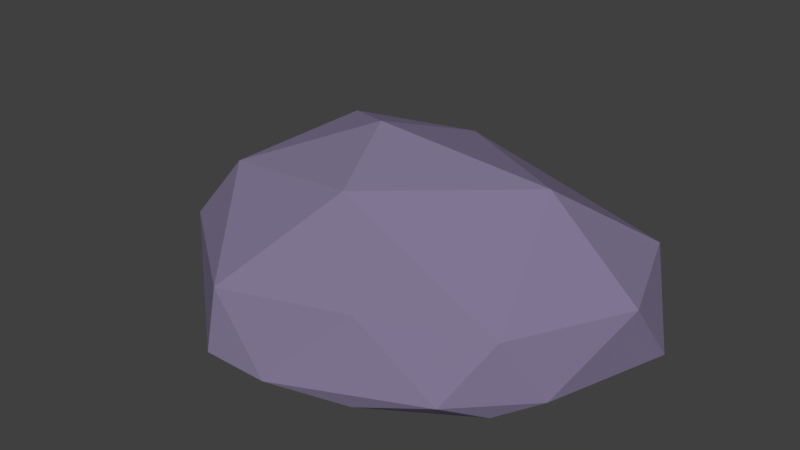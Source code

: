 # Source: rock3.blend  (saved by Blender 2.77.0; exported with 4.5.12 LTS)
import bpy
from mathutils import Matrix  # noqa: F401  (used for matrix-valued properties, if any)

bpy.ops.wm.read_factory_settings(use_empty=True)
scene = bpy.context.scene
scene.name = 'Scene'

# ---- collections
col_collection_1 = bpy.data.collections.new('Collection 1'); scene.collection.children.link(col_collection_1)

# ---- materials (node trees are filled in below, after node groups)
mat_stein3 = bpy.data.materials.new('Stein3')
mat_stein3.alpha_threshold = 0.0
mat_stein3.use_transparent_shadow = False
mat_stein3.diffuse_color = (0.2159, 0.1812, 0.2918, 1.0)
mat_stein3.roughness = 0.5

# ---- material node trees

# ---- world
world_world = bpy.data.worlds.new('World'); scene.world = world_world
world_world.color = (0.05088, 0.05088, 0.05088)
world_world.use_sun_shadow = False
world_world.sun_shadow_jitter_overblur = 0.0
world_world.cycles.sampling_method = 'MANUAL'

# ---- meshes
me_icosphere = bpy.data.meshes.new('Icosphere')
me_icosphere.from_pydata([(-0.003009, 0.006685, -0.5716), (1.014, -0.4048, -0.5885), (-0.4307, -0.8988, -0.5885), (-1.239, 0.0419, -0.5885), (-0.3118, 0.8806, -0.5885), (1.108, 0.6381, -0.5885), (0.2677, -0.7312, -0.03871), (-1.274, -0.5111, 0.04321), (-0.8524, 0.7851, -0.1111), (0.3214, 1.248, 0.1392), (1.513, 0.3086, -0.006167), (-0.1716, 0.04092, 0.7968), (-0.2461, -0.4933, -0.5649), (0.5998, -0.2687, -0.5788), (0.3369, -0.8328, -0.5885), (1.224, 0.09851, -0.5885), (0.6098, 0.3317, -0.5885), (-0.7577, 0.005357, -0.5798), (-0.9839, -0.497, -0.5885), (-0.2225, 0.5043, -0.5885), (-0.9309, 0.5178, -0.5885), (0.4125, 0.823, -0.5885), (1.258, -0.1886, -0.4883), (1.565, 0.6155, -0.4425), (-0.1555, -1.066, -0.5023), (0.8388, -0.6785, -0.4541), (-1.696, -0.1159, -0.4356), (-0.5495, -1.133, -0.4297), (-0.5448, 1.125, -0.5085), (-1.373, 0.4665, -0.549), (1.068, 1.093, -0.4443), (0.1252, 1.315, -0.4835), (1.041, -0.3789, -0.07977), (-0.5028, -1.081, 0.01452), (-1.517, 0.08618, -0.06549), (-0.2622, 1.227, -0.1743), (1.295, 0.9452, 0.09449), (0.02058, -0.5203, 0.5891), (0.9338, 0.2258, 0.6057), (-0.9636, -0.4111, 0.4652), (-0.5871, 0.2848, 0.6866), (0.02057, 0.7436, 0.5602)], [], [(0, 13, 12), (1, 13, 15), (0, 12, 17), (0, 17, 19), (0, 19, 16), (1, 15, 22), (2, 14, 24), (3, 18, 26), (4, 20, 28), (5, 21, 30), (1, 22, 25), (2, 24, 27), (3, 26, 29), (4, 28, 31), (5, 30, 23), (6, 32, 37), (7, 33, 39), (8, 34, 40), (9, 35, 41), (10, 36, 38), (38, 41, 11), (38, 36, 41), (36, 9, 41), (41, 40, 11), (41, 35, 40), (35, 8, 40), (40, 39, 11), (40, 34, 39), (34, 7, 39), (39, 37, 11), (39, 33, 37), (33, 6, 37), (37, 38, 11), (37, 32, 38), (32, 10, 38), (23, 36, 10), (23, 30, 36), (30, 9, 36), (31, 35, 9), (31, 28, 35), (28, 8, 35), (29, 34, 8), (29, 26, 34), (26, 7, 34), (27, 33, 7), (27, 24, 33), (24, 6, 33), (25, 32, 6), (25, 22, 32), (22, 10, 32), (30, 31, 9), (30, 21, 31), (21, 4, 31), (28, 29, 8), (28, 20, 29), (20, 3, 29), (26, 27, 7), (26, 18, 27), (18, 2, 27), (24, 25, 6), (24, 14, 25), (14, 1, 25), (22, 23, 10), (22, 15, 23), (15, 5, 23), (16, 21, 5), (16, 19, 21), (19, 4, 21), (19, 20, 4), (19, 17, 20), (17, 3, 20), (17, 18, 3), (17, 12, 18), (12, 2, 18), (15, 16, 5), (15, 13, 16), (13, 0, 16), (12, 14, 2), (12, 13, 14), (13, 1, 14)])
me_icosphere.materials.append(mat_stein3)
me_icosphere.use_remesh_preserve_volume = False
me_icosphere.use_remesh_preserve_attributes = False
me_icosphere.use_mirror_vertex_groups = False
me_icosphere.update()

# ---- objects
ob_icosphere = bpy.data.objects.new('Icosphere', me_icosphere)

# ---- transforms, parenting, visibility, modifiers, constraints
ob_icosphere.location = (0.0, 0.0, 0.0)
ob_icosphere.scale = (1.103, 1.103, 1.103)
ob_icosphere.lineart.crease_threshold = 0.0

# ---- collection membership
col_collection_1.objects.link(ob_icosphere)

# ---- scene / render settings (as saved in the file)
scene.frame_start = 1; scene.frame_end = 250; scene.frame_set(1)
scene.render.engine = 'BLENDER_EEVEE_NEXT'
scene.render.resolution_percentage = 50
scene.render.dither_intensity = 0.0
scene.cycles.use_denoising = False
scene.cycles.samples = 128
scene.cycles.sampling_pattern = 'TABULATED_SOBOL'
scene.cycles.light_sampling_threshold = 0.0
scene.cycles.use_adaptive_sampling = False
scene.cycles.use_light_tree = False
scene.cycles.blur_glossy = 0.0
scene.cycles.sample_clamp_indirect = 0.0
scene.view_settings.view_transform = 'Standard'
bpy.context.view_layer.update()

# ---- added for rendering (the .blend has no active camera and no usable light): camera, sun
cam_auto = bpy.data.cameras.new('AutoCamera')
cam_auto.lens = 50.0
cam_auto.sensor_width = 36.0
cam_auto.clip_end = 1000.0
ob_auto_camera = bpy.data.objects.new('AutoCamera', cam_auto)
scene.collection.objects.link(ob_auto_camera)
ob_auto_camera.location = (4.32369, -5.1754, 3.63191)
ob_auto_camera.rotation_euler = (1.09748, -7.21219e-08, 0.694738)
scene.camera = ob_auto_camera
light_auto_sun = bpy.data.lights.new('AutoSun', 'SUN')
light_auto_sun.energy = 3.0
light_auto_sun.angle = 0.0523599
ob_auto_sun = bpy.data.objects.new('AutoSun', light_auto_sun)
scene.collection.objects.link(ob_auto_sun)
ob_auto_sun.rotation_euler = (0.872665, 0.174533, 0.523599)
bpy.context.view_layer.update()
